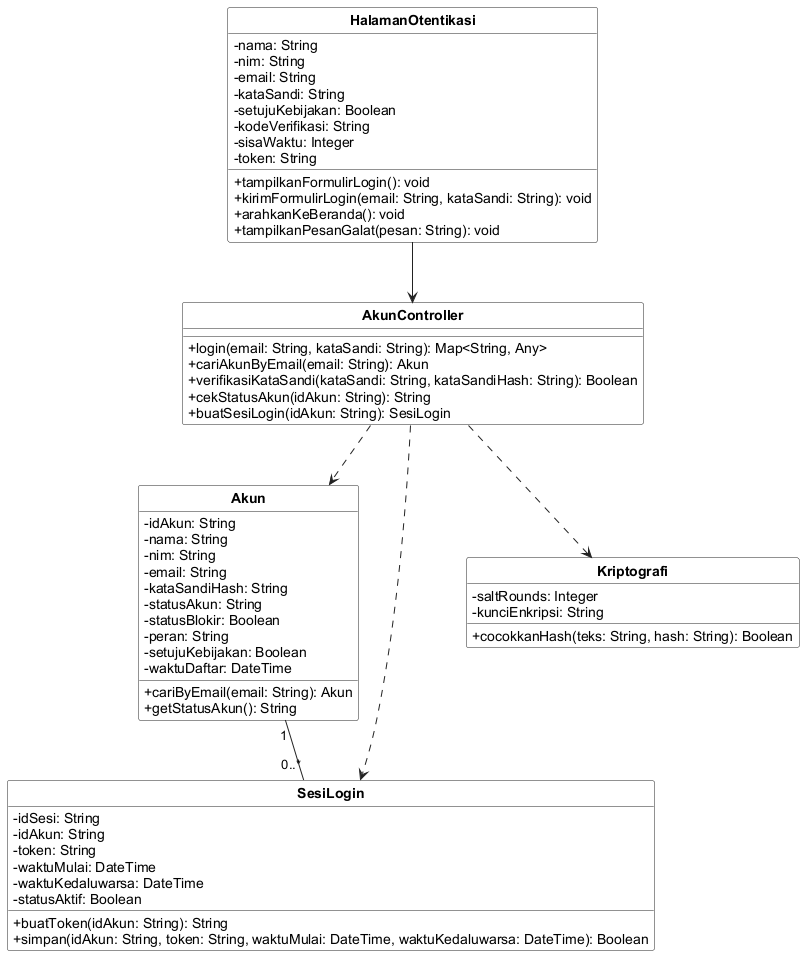

The diagram above was rendered by PlantUML. Its source (embedded in the PNG):
@startuml
skinparam shadowing false
skinparam classAttributeIconSize 0
skinparam classBackgroundColor #FFFFFF
skinparam classBorderColor #222222
skinparam arrowColor #222222
skinparam packageBorderColor #888888
skinparam defaultFontName Arial
skinparam classFontStyle bold
skinparam stereotypeFontSize 10
hide circle
hide stereotype


class "HalamanOtentikasi" as C01 {
  - nama: String
  - nim: String
  - email: String
  - kataSandi: String
  - setujuKebijakan: Boolean
  - kodeVerifikasi: String
  - sisaWaktu: Integer
  - token: String
  + tampilkanFormulirLogin(): void
  + kirimFormulirLogin(email: String, kataSandi: String): void
  + arahkanKeBeranda(): void
  + tampilkanPesanGalat(pesan: String): void
}
class "AkunController" as C13 {
  + login(email: String, kataSandi: String): Map<String, Any>
  + cariAkunByEmail(email: String): Akun
  + verifikasiKataSandi(kataSandi: String, kataSandiHash: String): Boolean
  + cekStatusAkun(idAkun: String): String
  + buatSesiLogin(idAkun: String): SesiLogin
}
class "Akun" as C23 {
  - idAkun: String
  - nama: String
  - nim: String
  - email: String
  - kataSandiHash: String
  - statusAkun: String
  - statusBlokir: Boolean
  - peran: String
  - setujuKebijakan: Boolean
  - waktuDaftar: DateTime
  + cariByEmail(email: String): Akun
  + getStatusAkun(): String
}
class "SesiLogin" as C28 {
  - idSesi: String
  - idAkun: String
  - token: String
  - waktuMulai: DateTime
  - waktuKedaluwarsa: DateTime
  - statusAktif: Boolean
  + buatToken(idAkun: String): String
  + simpan(idAkun: String, token: String, waktuMulai: DateTime, waktuKedaluwarsa: DateTime): Boolean
}
class "Kriptografi" as C42 {
  - saltRounds: Integer
  - kunciEnkripsi: String
  + cocokkanHash(teks: String, hash: String): Boolean
}
C01 --> C13
C13 ..> C23
C13 ..> C28
C13 ..> C42
C23 "1" -- "0..*" C28
@enduml